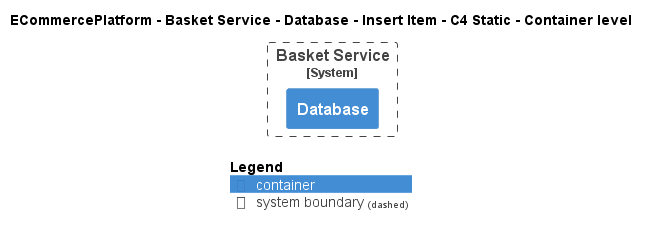

The diagram above was rendered by PlantUML. Its source (embedded in the PNG):
@startuml
!pragma layout smetana
!include ..\..\..\..\..\..\..\.c4s\C4_Container.puml

AddElementTag("c4interflow:lifecycle:new", $bgColor=green, $fontColor=#ffffff, $borderColor=green, $shadowing="False")
AddElementTag("c4interflow:lifecycle:changed", $bgColor=orange, $fontColor=#ffffff, $borderColor=orange, $shadowing="False")
AddElementTag("c4interflow:lifecycle:removed", $bgColor=red, $fontColor=#ffffff, $borderColor=red, $shadowing="False")

AddRelTag("c4interflow:lifecycle:new", $textColor=green, $lineColor=green)
AddRelTag("c4interflow:lifecycle:changed", $textColor=orange, $lineColor=orange)
AddRelTag("c4interflow:lifecycle:removed", $textColor=red, $lineColor=red)

SHOW_PERSON_PORTRAIT()
LAYOUT_TOP_DOWN()

skinparam linetype polyline

title ECommercePlatform - Basket Service - Database - Insert Item - C4 Static - Container level


System_Boundary(ECommercePlatform.SoftwareSystems.BasketService, "Basket Service") {
    Container(ECommercePlatform.SoftwareSystems.BasketService.Containers.Database, "Database", "", "")
}



SHOW_LEGEND()
@enduml